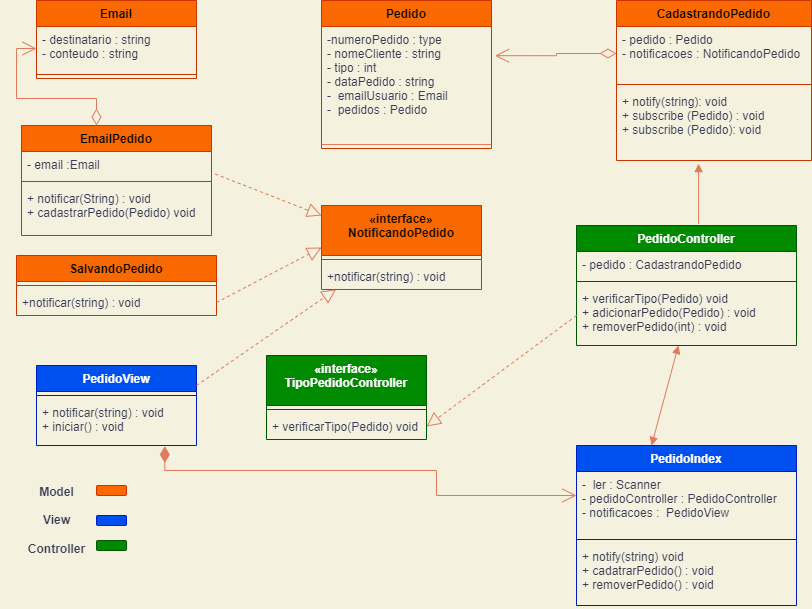

The diagram above was exported from draw.io. Its source (the exported page's mxGraphModel, read from the mxfile embedded in the PNG):
<mxGraphModel dx="1038" dy="539" grid="1" gridSize="10" guides="1" tooltips="1" connect="1" arrows="1" fold="1" page="1" pageScale="1" pageWidth="827" pageHeight="1169" background="#F4F1DE" math="0" shadow="0">
  <root>
    <mxCell id="0" />
    <mxCell id="1" parent="0" />
    <mxCell id="4La5bKg2T4QV-G6qvqCT-1" value="Pedido" style="swimlane;fontStyle=1;align=center;verticalAlign=top;childLayout=stackLayout;horizontal=1;startSize=26;horizontalStack=0;resizeParent=1;resizeParentMax=0;resizeLast=0;collapsible=1;marginBottom=0;fillColor=#fa6800;strokeColor=#C73500;fontColor=#000000;" vertex="1" parent="1">
      <mxGeometry x="325" y="15" width="170" height="148" as="geometry" />
    </mxCell>
    <mxCell id="4La5bKg2T4QV-G6qvqCT-2" value="-numeroPedido : type&#10;- nomeCliente : string&#10;- tipo : int&#10;- dataPedido : string&#10;-  emailUsuario : Email&#10;-  pedidos : Pedido" style="text;strokeColor=none;fillColor=none;align=left;verticalAlign=top;spacingLeft=4;spacingRight=4;overflow=hidden;rotatable=0;points=[[0,0.5],[1,0.5]];portConstraint=eastwest;fontColor=#393C56;" vertex="1" parent="4La5bKg2T4QV-G6qvqCT-1">
      <mxGeometry y="26" width="170" height="114" as="geometry" />
    </mxCell>
    <mxCell id="4La5bKg2T4QV-G6qvqCT-3" value="" style="line;strokeWidth=1;fillColor=none;align=left;verticalAlign=middle;spacingTop=-1;spacingLeft=3;spacingRight=3;rotatable=0;labelPosition=right;points=[];portConstraint=eastwest;strokeColor=#E07A5F;labelBackgroundColor=#F4F1DE;fontColor=#393C56;" vertex="1" parent="4La5bKg2T4QV-G6qvqCT-1">
      <mxGeometry y="140" width="170" height="8" as="geometry" />
    </mxCell>
    <mxCell id="4La5bKg2T4QV-G6qvqCT-14" value="CadastrandoPedido" style="swimlane;fontStyle=1;align=center;verticalAlign=top;childLayout=stackLayout;horizontal=1;startSize=26;horizontalStack=0;resizeParent=1;resizeParentMax=0;resizeLast=0;collapsible=1;marginBottom=0;strokeColor=#C73500;fontColor=#000000;fillColor=#fa6800;" vertex="1" parent="1">
      <mxGeometry x="620" y="15" width="195" height="160" as="geometry" />
    </mxCell>
    <mxCell id="4La5bKg2T4QV-G6qvqCT-15" value="- pedido : Pedido&#10;- notificacoes : NotificandoPedido" style="text;strokeColor=none;fillColor=none;align=left;verticalAlign=top;spacingLeft=4;spacingRight=4;overflow=hidden;rotatable=0;points=[[0,0.5],[1,0.5]];portConstraint=eastwest;fontColor=#393C56;" vertex="1" parent="4La5bKg2T4QV-G6qvqCT-14">
      <mxGeometry y="26" width="195" height="54" as="geometry" />
    </mxCell>
    <mxCell id="4La5bKg2T4QV-G6qvqCT-16" value="" style="line;strokeWidth=1;fillColor=none;align=left;verticalAlign=middle;spacingTop=-1;spacingLeft=3;spacingRight=3;rotatable=0;labelPosition=right;points=[];portConstraint=eastwest;strokeColor=inherit;fontColor=#393C56;" vertex="1" parent="4La5bKg2T4QV-G6qvqCT-14">
      <mxGeometry y="80" width="195" height="8" as="geometry" />
    </mxCell>
    <mxCell id="4La5bKg2T4QV-G6qvqCT-17" value="+ notify(string): void&#10;+ subscribe (Pedido) : void&#10;+ subscribe (Pedido): void" style="text;strokeColor=none;fillColor=none;align=left;verticalAlign=top;spacingLeft=4;spacingRight=4;overflow=hidden;rotatable=0;points=[[0,0.5],[1,0.5]];portConstraint=eastwest;fontColor=#393C56;" vertex="1" parent="4La5bKg2T4QV-G6qvqCT-14">
      <mxGeometry y="88" width="195" height="72" as="geometry" />
    </mxCell>
    <mxCell id="4La5bKg2T4QV-G6qvqCT-18" value="Email" style="swimlane;fontStyle=1;align=center;verticalAlign=top;childLayout=stackLayout;horizontal=1;startSize=26;horizontalStack=0;resizeParent=1;resizeParentMax=0;resizeLast=0;collapsible=1;marginBottom=0;strokeColor=#C73500;fontColor=#000000;fillColor=#fa6800;" vertex="1" parent="1">
      <mxGeometry x="40" y="15" width="160" height="78" as="geometry" />
    </mxCell>
    <mxCell id="4La5bKg2T4QV-G6qvqCT-19" value="- destinatario : string&#10;- conteudo : string" style="text;strokeColor=none;fillColor=none;align=left;verticalAlign=top;spacingLeft=4;spacingRight=4;overflow=hidden;rotatable=0;points=[[0,0.5],[1,0.5]];portConstraint=eastwest;fontColor=#393C56;" vertex="1" parent="4La5bKg2T4QV-G6qvqCT-18">
      <mxGeometry y="26" width="160" height="44" as="geometry" />
    </mxCell>
    <mxCell id="4La5bKg2T4QV-G6qvqCT-20" value="" style="line;strokeWidth=1;fillColor=none;align=left;verticalAlign=middle;spacingTop=-1;spacingLeft=3;spacingRight=3;rotatable=0;labelPosition=right;points=[];portConstraint=eastwest;strokeColor=inherit;fontColor=#393C56;" vertex="1" parent="4La5bKg2T4QV-G6qvqCT-18">
      <mxGeometry y="70" width="160" height="8" as="geometry" />
    </mxCell>
    <mxCell id="4La5bKg2T4QV-G6qvqCT-24" value="EmailPedido" style="swimlane;fontStyle=1;align=center;verticalAlign=top;childLayout=stackLayout;horizontal=1;startSize=26;horizontalStack=0;resizeParent=1;resizeParentMax=0;resizeLast=0;collapsible=1;marginBottom=0;strokeColor=#C73500;fontColor=#000000;fillColor=#fa6800;" vertex="1" parent="1">
      <mxGeometry x="25" y="140" width="190" height="110" as="geometry" />
    </mxCell>
    <mxCell id="4La5bKg2T4QV-G6qvqCT-359" value="" style="endArrow=open;html=1;endSize=12;startArrow=diamondThin;startSize=14;startFill=0;edgeStyle=orthogonalEdgeStyle;align=left;verticalAlign=bottom;rounded=0;strokeColor=#E07A5F;fontColor=#393C56;fillColor=#F2CC8F;" edge="1" parent="4La5bKg2T4QV-G6qvqCT-24" target="4La5bKg2T4QV-G6qvqCT-19">
      <mxGeometry x="-0.6497" y="-50" relative="1" as="geometry">
        <mxPoint x="75" as="sourcePoint" />
        <mxPoint x="235" as="targetPoint" />
        <Array as="points">
          <mxPoint x="75" y="-27" />
          <mxPoint x="-5" y="-27" />
          <mxPoint x="-5" y="-77" />
        </Array>
        <mxPoint as="offset" />
      </mxGeometry>
    </mxCell>
    <mxCell id="4La5bKg2T4QV-G6qvqCT-25" value="- email :Email " style="text;strokeColor=none;fillColor=none;align=left;verticalAlign=top;spacingLeft=4;spacingRight=4;overflow=hidden;rotatable=0;points=[[0,0.5],[1,0.5]];portConstraint=eastwest;fontColor=#393C56;" vertex="1" parent="4La5bKg2T4QV-G6qvqCT-24">
      <mxGeometry y="26" width="190" height="26" as="geometry" />
    </mxCell>
    <mxCell id="4La5bKg2T4QV-G6qvqCT-26" value="" style="line;strokeWidth=1;fillColor=none;align=left;verticalAlign=middle;spacingTop=-1;spacingLeft=3;spacingRight=3;rotatable=0;labelPosition=right;points=[];portConstraint=eastwest;strokeColor=inherit;fontColor=#393C56;" vertex="1" parent="4La5bKg2T4QV-G6qvqCT-24">
      <mxGeometry y="52" width="190" height="8" as="geometry" />
    </mxCell>
    <mxCell id="4La5bKg2T4QV-G6qvqCT-27" value="+ notificar(String) : void&#10;+ cadastrarPedido(Pedido) void" style="text;strokeColor=none;fillColor=none;align=left;verticalAlign=top;spacingLeft=4;spacingRight=4;overflow=hidden;rotatable=0;points=[[0,0.5],[1,0.5]];portConstraint=eastwest;fontColor=#393C56;" vertex="1" parent="4La5bKg2T4QV-G6qvqCT-24">
      <mxGeometry y="60" width="190" height="50" as="geometry" />
    </mxCell>
    <mxCell id="4La5bKg2T4QV-G6qvqCT-29" value="«interface»&#10;NotificandoPedido" style="swimlane;fontStyle=1;align=center;verticalAlign=top;childLayout=stackLayout;horizontal=1;startSize=50;horizontalStack=0;resizeParent=1;resizeParentMax=0;resizeLast=0;collapsible=1;marginBottom=0;fillColor=#fa6800;fontColor=#000000;strokeColor=#C73500;" vertex="1" parent="1">
      <mxGeometry x="325" y="220" width="160" height="84" as="geometry" />
    </mxCell>
    <mxCell id="4La5bKg2T4QV-G6qvqCT-31" value="" style="line;strokeWidth=1;fillColor=none;align=left;verticalAlign=middle;spacingTop=-1;spacingLeft=3;spacingRight=3;rotatable=0;labelPosition=right;points=[];portConstraint=eastwest;strokeColor=inherit;fontColor=#393C56;" vertex="1" parent="4La5bKg2T4QV-G6qvqCT-29">
      <mxGeometry y="50" width="160" height="8" as="geometry" />
    </mxCell>
    <mxCell id="4La5bKg2T4QV-G6qvqCT-32" value="+notificar(string) : void" style="text;strokeColor=none;fillColor=none;align=left;verticalAlign=top;spacingLeft=4;spacingRight=4;overflow=hidden;rotatable=0;points=[[0,0.5],[1,0.5]];portConstraint=eastwest;fontColor=#393C56;" vertex="1" parent="4La5bKg2T4QV-G6qvqCT-29">
      <mxGeometry y="58" width="160" height="26" as="geometry" />
    </mxCell>
    <mxCell id="4La5bKg2T4QV-G6qvqCT-34" value="SalvandoPedido" style="swimlane;fontStyle=1;align=center;verticalAlign=top;childLayout=stackLayout;horizontal=1;startSize=26;horizontalStack=0;resizeParent=1;resizeParentMax=0;resizeLast=0;collapsible=1;marginBottom=0;fillColor=#fa6800;fontColor=#000000;strokeColor=#C73500;" vertex="1" parent="1">
      <mxGeometry x="20" y="270" width="200" height="60" as="geometry" />
    </mxCell>
    <mxCell id="4La5bKg2T4QV-G6qvqCT-36" value="" style="line;strokeWidth=1;fillColor=none;align=left;verticalAlign=middle;spacingTop=-1;spacingLeft=3;spacingRight=3;rotatable=0;labelPosition=right;points=[];portConstraint=eastwest;strokeColor=inherit;fontColor=#393C56;" vertex="1" parent="4La5bKg2T4QV-G6qvqCT-34">
      <mxGeometry y="26" width="200" height="8" as="geometry" />
    </mxCell>
    <mxCell id="4La5bKg2T4QV-G6qvqCT-37" value="+notificar(string) : void" style="text;strokeColor=none;fillColor=none;align=left;verticalAlign=top;spacingLeft=4;spacingRight=4;overflow=hidden;rotatable=0;points=[[0,0.5],[1,0.5]];portConstraint=eastwest;fontColor=#393C56;" vertex="1" parent="4La5bKg2T4QV-G6qvqCT-34">
      <mxGeometry y="34" width="200" height="26" as="geometry" />
    </mxCell>
    <mxCell id="4La5bKg2T4QV-G6qvqCT-41" value="«interface»&#10;TipoPedidoController" style="swimlane;fontStyle=1;align=center;verticalAlign=top;childLayout=stackLayout;horizontal=1;startSize=50;horizontalStack=0;resizeParent=1;resizeParentMax=0;resizeLast=0;collapsible=1;marginBottom=0;strokeColor=#005700;fontColor=#ffffff;fillColor=#008a00;" vertex="1" parent="1">
      <mxGeometry x="270" y="370" width="160" height="84" as="geometry" />
    </mxCell>
    <mxCell id="4La5bKg2T4QV-G6qvqCT-42" value="" style="line;strokeWidth=1;fillColor=none;align=left;verticalAlign=middle;spacingTop=-1;spacingLeft=3;spacingRight=3;rotatable=0;labelPosition=right;points=[];portConstraint=eastwest;strokeColor=inherit;fontColor=#393C56;" vertex="1" parent="4La5bKg2T4QV-G6qvqCT-41">
      <mxGeometry y="50" width="160" height="8" as="geometry" />
    </mxCell>
    <mxCell id="4La5bKg2T4QV-G6qvqCT-43" value="+ verificarTipo(Pedido) void" style="text;strokeColor=none;fillColor=none;align=left;verticalAlign=top;spacingLeft=4;spacingRight=4;overflow=hidden;rotatable=0;points=[[0,0.5],[1,0.5]];portConstraint=eastwest;fontColor=#393C56;" vertex="1" parent="4La5bKg2T4QV-G6qvqCT-41">
      <mxGeometry y="58" width="160" height="26" as="geometry" />
    </mxCell>
    <mxCell id="4La5bKg2T4QV-G6qvqCT-44" value="PedidoController" style="swimlane;fontStyle=1;align=center;verticalAlign=top;childLayout=stackLayout;horizontal=1;startSize=26;horizontalStack=0;resizeParent=1;resizeParentMax=0;resizeLast=0;collapsible=1;marginBottom=0;strokeColor=#005700;fontColor=#ffffff;fillColor=#008a00;" vertex="1" parent="1">
      <mxGeometry x="580" y="240" width="220" height="120" as="geometry">
        <mxRectangle x="338" y="516" width="100" height="30" as="alternateBounds" />
      </mxGeometry>
    </mxCell>
    <mxCell id="4La5bKg2T4QV-G6qvqCT-45" value="- pedido : CadastrandoPedido " style="text;strokeColor=none;fillColor=none;align=left;verticalAlign=top;spacingLeft=4;spacingRight=4;overflow=hidden;rotatable=0;points=[[0,0.5],[1,0.5]];portConstraint=eastwest;fontColor=#393C56;" vertex="1" parent="4La5bKg2T4QV-G6qvqCT-44">
      <mxGeometry y="26" width="220" height="26" as="geometry" />
    </mxCell>
    <mxCell id="4La5bKg2T4QV-G6qvqCT-46" value="" style="line;strokeWidth=1;fillColor=none;align=left;verticalAlign=middle;spacingTop=-1;spacingLeft=3;spacingRight=3;rotatable=0;labelPosition=right;points=[];portConstraint=eastwest;strokeColor=inherit;fontColor=#393C56;" vertex="1" parent="4La5bKg2T4QV-G6qvqCT-44">
      <mxGeometry y="52" width="220" height="8" as="geometry" />
    </mxCell>
    <mxCell id="4La5bKg2T4QV-G6qvqCT-47" value="+ verificarTipo(Pedido) void&#10;+ adicionarPedido(Pedido) : void&#10;+ removerPedido(int) : void" style="text;strokeColor=none;fillColor=none;align=left;verticalAlign=top;spacingLeft=4;spacingRight=4;overflow=hidden;rotatable=0;points=[[0,0.5],[1,0.5]];portConstraint=eastwest;fontColor=#393C56;" vertex="1" parent="4La5bKg2T4QV-G6qvqCT-44">
      <mxGeometry y="60" width="220" height="60" as="geometry" />
    </mxCell>
    <mxCell id="4La5bKg2T4QV-G6qvqCT-48" value="PedidoView" style="swimlane;fontStyle=1;align=center;verticalAlign=top;childLayout=stackLayout;horizontal=1;startSize=26;horizontalStack=0;resizeParent=1;resizeParentMax=0;resizeLast=0;collapsible=1;marginBottom=0;strokeColor=#001DBC;fontColor=#ffffff;fillColor=#0050ef;" vertex="1" parent="1">
      <mxGeometry x="40" y="380" width="160" height="80" as="geometry" />
    </mxCell>
    <mxCell id="4La5bKg2T4QV-G6qvqCT-50" value="" style="line;strokeWidth=1;fillColor=none;align=left;verticalAlign=middle;spacingTop=-1;spacingLeft=3;spacingRight=3;rotatable=0;labelPosition=right;points=[];portConstraint=eastwest;strokeColor=inherit;fontColor=#393C56;" vertex="1" parent="4La5bKg2T4QV-G6qvqCT-48">
      <mxGeometry y="26" width="160" height="8" as="geometry" />
    </mxCell>
    <mxCell id="4La5bKg2T4QV-G6qvqCT-51" value="+ notificar(string) : void&#10;+ iniciar() : void" style="text;strokeColor=none;fillColor=none;align=left;verticalAlign=top;spacingLeft=4;spacingRight=4;overflow=hidden;rotatable=0;points=[[0,0.5],[1,0.5]];portConstraint=eastwest;fontColor=#393C56;" vertex="1" parent="4La5bKg2T4QV-G6qvqCT-48">
      <mxGeometry y="34" width="160" height="46" as="geometry" />
    </mxCell>
    <mxCell id="4La5bKg2T4QV-G6qvqCT-53" value="PedidoIndex" style="swimlane;fontStyle=1;align=center;verticalAlign=top;childLayout=stackLayout;horizontal=1;startSize=26;horizontalStack=0;resizeParent=1;resizeParentMax=0;resizeLast=0;collapsible=1;marginBottom=0;strokeColor=#001DBC;fontColor=#ffffff;fillColor=#0050ef;" vertex="1" parent="1">
      <mxGeometry x="580" y="460" width="220" height="160" as="geometry" />
    </mxCell>
    <mxCell id="4La5bKg2T4QV-G6qvqCT-54" value="-  ler : Scanner &#10;- pedidoController : PedidoController &#10;- notificacoes :  PedidoView " style="text;strokeColor=none;fillColor=none;align=left;verticalAlign=top;spacingLeft=4;spacingRight=4;overflow=hidden;rotatable=0;points=[[0,0.5],[1,0.5]];portConstraint=eastwest;fontColor=#393C56;" vertex="1" parent="4La5bKg2T4QV-G6qvqCT-53">
      <mxGeometry y="26" width="220" height="64" as="geometry" />
    </mxCell>
    <mxCell id="4La5bKg2T4QV-G6qvqCT-55" value="" style="line;strokeWidth=1;fillColor=none;align=left;verticalAlign=middle;spacingTop=-1;spacingLeft=3;spacingRight=3;rotatable=0;labelPosition=right;points=[];portConstraint=eastwest;strokeColor=inherit;fontColor=#393C56;" vertex="1" parent="4La5bKg2T4QV-G6qvqCT-53">
      <mxGeometry y="90" width="220" height="8" as="geometry" />
    </mxCell>
    <mxCell id="4La5bKg2T4QV-G6qvqCT-56" value="+ notify(string) void&#10;+ cadatrarPedido() : void&#10;+ removerPedido() : void" style="text;strokeColor=none;fillColor=none;align=left;verticalAlign=top;spacingLeft=4;spacingRight=4;overflow=hidden;rotatable=0;points=[[0,0.5],[1,0.5]];portConstraint=eastwest;fontColor=#393C56;" vertex="1" parent="4La5bKg2T4QV-G6qvqCT-53">
      <mxGeometry y="98" width="220" height="62" as="geometry" />
    </mxCell>
    <mxCell id="4La5bKg2T4QV-G6qvqCT-57" value="" style="endArrow=open;html=1;endSize=12;startArrow=diamondThin;startSize=14;startFill=0;edgeStyle=orthogonalEdgeStyle;align=left;verticalAlign=bottom;rounded=0;strokeColor=#E07A5F;fontColor=#393C56;fillColor=#F2CC8F;entryX=1.02;entryY=0.256;entryDx=0;entryDy=0;entryPerimeter=0;" edge="1" parent="1" source="4La5bKg2T4QV-G6qvqCT-15" target="4La5bKg2T4QV-G6qvqCT-2">
      <mxGeometry x="1" y="-130" relative="1" as="geometry">
        <mxPoint x="457.5" y="70" as="sourcePoint" />
        <mxPoint x="617.5" y="70" as="targetPoint" />
        <Array as="points">
          <mxPoint x="560" y="68" />
          <mxPoint x="560" y="70" />
        </Array>
        <mxPoint x="130" y="-120" as="offset" />
      </mxGeometry>
    </mxCell>
    <mxCell id="4La5bKg2T4QV-G6qvqCT-61" value="" style="endArrow=block;startArrow=block;endFill=1;startFill=1;html=1;rounded=0;strokeColor=#E07A5F;fontColor=#393C56;fillColor=#F2CC8F;exitX=0.341;exitY=0;exitDx=0;exitDy=0;exitPerimeter=0;" edge="1" parent="1" source="4La5bKg2T4QV-G6qvqCT-53" target="4La5bKg2T4QV-G6qvqCT-47">
      <mxGeometry width="160" relative="1" as="geometry">
        <mxPoint x="370" y="530" as="sourcePoint" />
        <mxPoint x="600" y="350" as="targetPoint" />
      </mxGeometry>
    </mxCell>
    <mxCell id="4La5bKg2T4QV-G6qvqCT-360" value="" style="endArrow=block;dashed=1;endFill=0;endSize=12;html=1;rounded=0;strokeColor=#E07A5F;fontColor=#393C56;fillColor=#F2CC8F;exitX=0;exitY=0.5;exitDx=0;exitDy=0;entryX=1;entryY=0.5;entryDx=0;entryDy=0;" edge="1" parent="1" source="4La5bKg2T4QV-G6qvqCT-47" target="4La5bKg2T4QV-G6qvqCT-43">
      <mxGeometry width="160" relative="1" as="geometry">
        <mxPoint x="140" y="570" as="sourcePoint" />
        <mxPoint x="300" y="570" as="targetPoint" />
      </mxGeometry>
    </mxCell>
    <mxCell id="4La5bKg2T4QV-G6qvqCT-361" value="" style="endArrow=block;dashed=1;endFill=0;endSize=12;html=1;rounded=0;strokeColor=#E07A5F;fontColor=#393C56;fillColor=#F2CC8F;exitX=1;exitY=0.25;exitDx=0;exitDy=0;entryX=0.091;entryY=0.992;entryDx=0;entryDy=0;entryPerimeter=0;" edge="1" parent="1" source="4La5bKg2T4QV-G6qvqCT-48" target="4La5bKg2T4QV-G6qvqCT-32">
      <mxGeometry width="160" relative="1" as="geometry">
        <mxPoint x="360" y="300" as="sourcePoint" />
        <mxPoint x="210" y="411" as="targetPoint" />
      </mxGeometry>
    </mxCell>
    <mxCell id="4La5bKg2T4QV-G6qvqCT-362" value="" style="endArrow=block;dashed=1;endFill=0;endSize=12;html=1;rounded=0;strokeColor=#E07A5F;fontColor=#393C56;fillColor=#F2CC8F;exitX=1;exitY=0.5;exitDx=0;exitDy=0;entryX=0;entryY=0.5;entryDx=0;entryDy=0;" edge="1" parent="1" source="4La5bKg2T4QV-G6qvqCT-37" target="4La5bKg2T4QV-G6qvqCT-29">
      <mxGeometry width="160" relative="1" as="geometry">
        <mxPoint x="370" y="249" as="sourcePoint" />
        <mxPoint x="220" y="360" as="targetPoint" />
      </mxGeometry>
    </mxCell>
    <mxCell id="4La5bKg2T4QV-G6qvqCT-363" value="" style="endArrow=block;dashed=1;endFill=0;endSize=12;html=1;rounded=0;strokeColor=#E07A5F;fontColor=#393C56;fillColor=#F2CC8F;exitX=1.02;exitY=0.869;exitDx=0;exitDy=0;entryX=0;entryY=0.5;entryDx=0;entryDy=0;exitPerimeter=0;" edge="1" parent="1" source="4La5bKg2T4QV-G6qvqCT-25">
      <mxGeometry width="160" relative="1" as="geometry">
        <mxPoint x="220" y="285" as="sourcePoint" />
        <mxPoint x="325" y="230" as="targetPoint" />
      </mxGeometry>
    </mxCell>
    <mxCell id="4La5bKg2T4QV-G6qvqCT-365" value="" style="endArrow=open;html=1;endSize=12;startArrow=diamondThin;startSize=14;startFill=1;edgeStyle=orthogonalEdgeStyle;align=left;verticalAlign=bottom;rounded=0;strokeColor=#E07A5F;fontColor=#393C56;fillColor=#F2CC8F;exitX=0.802;exitY=1.013;exitDx=0;exitDy=0;exitPerimeter=0;entryX=0;entryY=0.375;entryDx=0;entryDy=0;entryPerimeter=0;" edge="1" parent="1" source="4La5bKg2T4QV-G6qvqCT-51" target="4La5bKg2T4QV-G6qvqCT-54">
      <mxGeometry x="-1" y="20" relative="1" as="geometry">
        <mxPoint x="170" y="490" as="sourcePoint" />
        <mxPoint x="460" y="510" as="targetPoint" />
        <Array as="points">
          <mxPoint x="168" y="485" />
          <mxPoint x="440" y="485" />
          <mxPoint x="440" y="510" />
        </Array>
        <mxPoint as="offset" />
      </mxGeometry>
    </mxCell>
    <mxCell id="4La5bKg2T4QV-G6qvqCT-370" value="" style="html=1;verticalAlign=bottom;endArrow=block;rounded=0;strokeColor=#E07A5F;fontColor=#393C56;fillColor=#F2CC8F;exitX=0.555;exitY=-0.015;exitDx=0;exitDy=0;entryX=0.421;entryY=1.044;entryDx=0;entryDy=0;entryPerimeter=0;exitPerimeter=0;" edge="1" parent="1" source="4La5bKg2T4QV-G6qvqCT-44" target="4La5bKg2T4QV-G6qvqCT-17">
      <mxGeometry y="20" width="80" relative="1" as="geometry">
        <mxPoint x="630" y="210" as="sourcePoint" />
        <mxPoint x="710" y="210" as="targetPoint" />
        <mxPoint as="offset" />
      </mxGeometry>
    </mxCell>
    <mxCell id="4La5bKg2T4QV-G6qvqCT-371" value="&lt;b&gt;Model&lt;br&gt;&lt;br&gt;View&lt;br&gt;&lt;br&gt;&lt;/b&gt;&lt;div style=&quot;text-align: right;&quot;&gt;&lt;span style=&quot;background-color: initial;&quot;&gt;&lt;b&gt;Controller&lt;/b&gt;&lt;/span&gt;&lt;/div&gt;" style="text;html=1;align=center;verticalAlign=middle;resizable=0;points=[];autosize=1;strokeColor=none;fillColor=none;fontColor=#393C56;" vertex="1" parent="1">
      <mxGeometry x="20" y="490" width="80" height="90" as="geometry" />
    </mxCell>
    <mxCell id="4La5bKg2T4QV-G6qvqCT-374" value="" style="rounded=1;whiteSpace=wrap;html=1;strokeColor=#001DBC;fontColor=#ffffff;fillColor=#0050ef;" vertex="1" parent="1">
      <mxGeometry x="100" y="530" width="30" height="10" as="geometry" />
    </mxCell>
    <mxCell id="4La5bKg2T4QV-G6qvqCT-375" value="" style="rounded=1;whiteSpace=wrap;html=1;strokeColor=#005700;fontColor=#ffffff;fillColor=#008a00;" vertex="1" parent="1">
      <mxGeometry x="100" y="555" width="30" height="10" as="geometry" />
    </mxCell>
    <mxCell id="4La5bKg2T4QV-G6qvqCT-388" value="" style="rounded=1;whiteSpace=wrap;html=1;strokeColor=#C73500;fontColor=#000000;fillColor=#fa6800;" vertex="1" parent="1">
      <mxGeometry x="100" y="500" width="30" height="10" as="geometry" />
    </mxCell>
  </root>
</mxGraphModel>